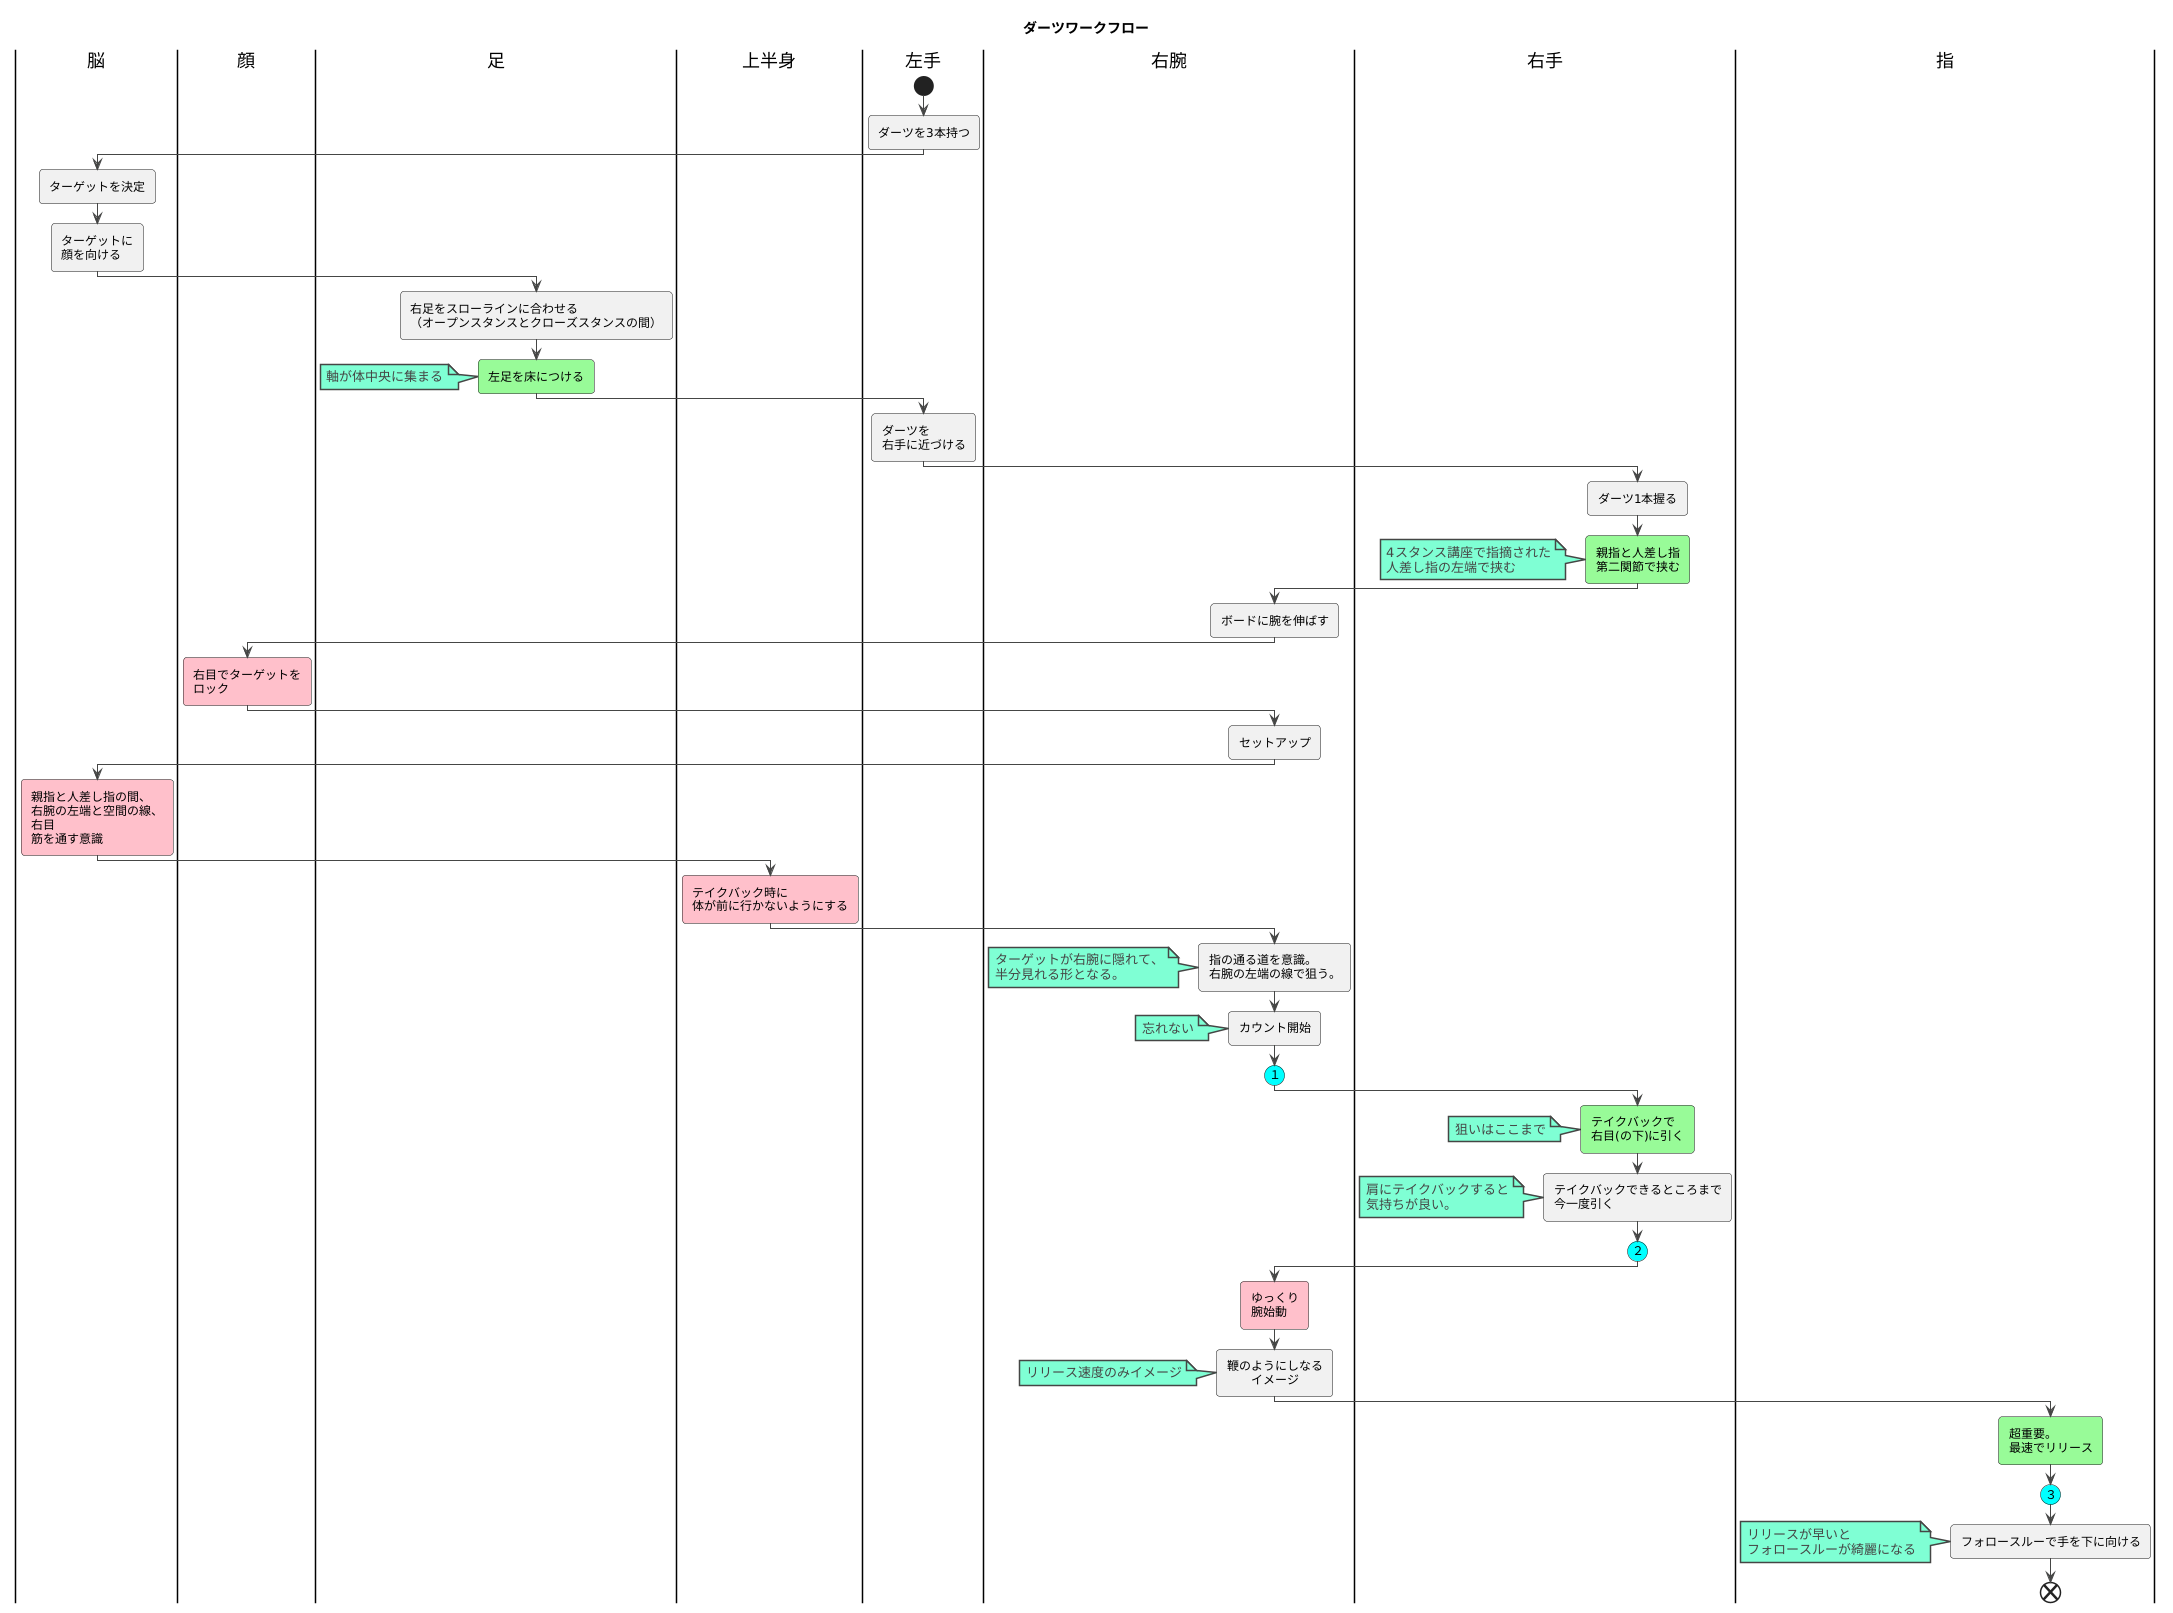

The diagram above was rendered by PlantUML. Its source (embedded in the PNG):
@startuml
title ダーツワークフロー



!theme vibrant

|脳|
|顔|
|足|
|上半身|
|左手|
|右腕|
|左手|
start
:ダーツを3本持つ;
|脳|
:ターゲットを決定;
:ターゲットに
顔を向ける;

|足|
:右足をスローラインに合わせる
（オープンスタンスとクローズスタンスの間）;
#palegreen:左足を床につける;
note
  軸が体中央に集まる
end note
/'
################
##pink:左足を右足よりも
#後ろに下げる;
################
'/

|左手|
:ダーツを
右手に近づける;
|右手|
:ダーツ1本握る;
#palegreen:親指と人差し指
第二関節で挟む;
note
  4スタンス講座で指摘された
  人差し指の左端で挟む
end note

|右腕|
:ボードに腕を伸ばす;
/'
#pink:腕の右側のラインに体幹を合わせる;
'/

|顔|
#pink:右目でターゲットを
ロック;
|右腕|
/'
:ゼロポジションで
ボードにスムーズに伸ばせる方向を探す;
'/
:セットアップ;
|脳|
#pink:親指と人差し指の間、
右腕の左端と空間の線、
右目
筋を通す意識;
|顔|

|上半身|
#pink:テイクバック時に
体が前に行かないようにする;

|右腕|
:指の通る道を意識。
右腕の左端の線で狙う。;
note
ターゲットが右腕に隠れて、
半分見れる形となる。
end note

|右腕|
:カウント開始;

note
    忘れない
end note


#Aqua:(１)

|右手|

#palegreen:テイクバックで
右目(の下)に引く;

note
    狙いはここまで
end note


:テイクバックできるところまで
今一度引く;

note
    肩にテイクバックすると
    気持ちが良い。
end note

#Aqua:(２)

/'
#pink:肘固定意識;
note
    固定が甘い
    →飛ばない
end note
#pink:肘の裏側が意識;
note
    指の道が
    肘の左側
end note
'/

|右腕|
#pink:ゆっくり
腕始動;
:鞭のようにしなる
　　イメージ;
note
  リリース速度のみイメージ
end note

|指|
#palegreen:超重要。
最速でリリース;

#Aqua:(３)

/'
:スローしながら、
人差し指をターゲットに
伸ばす;
:第二関節で押し込む;
note
  4スタンス講座で指摘された
  第二関節で押し込む
end note
'/

:フォロースルーで手を下に向ける;
note
  リリースが早いと
  フォロースルーが綺麗になる
end note

end
@enduml